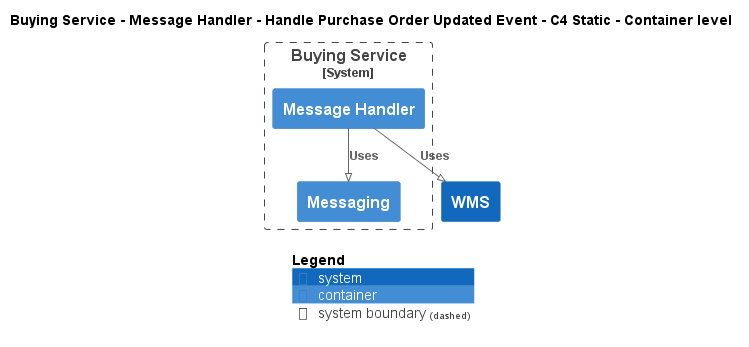

The diagram above was rendered by PlantUML. Its source (embedded in the PNG):
@startuml
!pragma layout smetana
!include ..\..\..\..\..\..\..\.c4s\C4_Container.puml

AddElementTag("c4interflow:lifecycle:new", $bgColor=green, $fontColor=#ffffff, $borderColor=green, $shadowing="False")
AddElementTag("c4interflow:lifecycle:changed", $bgColor=orange, $fontColor=#ffffff, $borderColor=orange, $shadowing="False")
AddElementTag("c4interflow:lifecycle:removed", $bgColor=red, $fontColor=#ffffff, $borderColor=red, $shadowing="False")

AddRelTag("c4interflow:lifecycle:new", $textColor=green, $lineColor=green)
AddRelTag("c4interflow:lifecycle:changed", $textColor=orange, $lineColor=orange)
AddRelTag("c4interflow:lifecycle:removed", $textColor=red, $lineColor=red)

SHOW_PERSON_PORTRAIT()
LAYOUT_TOP_DOWN()

skinparam linetype polyline

title Buying Service - Message Handler - Handle Purchase Order Updated Event - C4 Static - Container level


System_Boundary(ECommercePlatform.SoftwareSystems.BuyingService, "Buying Service") {
    Container(ECommercePlatform.SoftwareSystems.BuyingService.Containers.MessageHandler, "Message Handler", "", "")
    Container(ECommercePlatform.SoftwareSystems.BuyingService.Containers.Messaging, "Messaging", "", "")
}
System(ECommercePlatform.SoftwareSystems.WMS, "WMS", "")

Rel(ECommercePlatform.SoftwareSystems.BuyingService.Containers.MessageHandler, ECommercePlatform.SoftwareSystems.BuyingService.Containers.Messaging, "Uses")
Rel(ECommercePlatform.SoftwareSystems.BuyingService.Containers.MessageHandler, ECommercePlatform.SoftwareSystems.WMS, "Uses")


SHOW_LEGEND()
@enduml